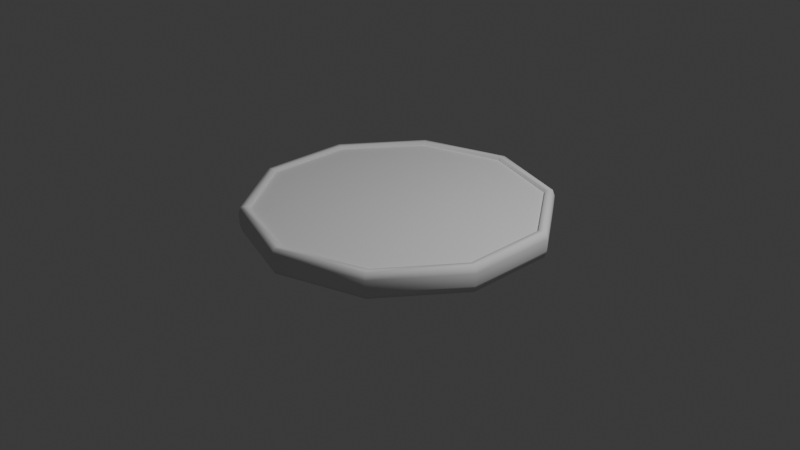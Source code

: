 # Source: gold_coin.blend  (saved by Blender 4.5.90; exported with 4.5.12 LTS)
import bpy
from mathutils import Matrix  # noqa: F401  (used for matrix-valued properties, if any)

bpy.ops.wm.read_factory_settings(use_empty=True)
scene = bpy.context.scene
scene.name = 'Scene'

# ---- collections
col_collection = bpy.data.collections.new('Collection'); scene.collection.children.link(col_collection)

# ---- world
world_world = bpy.data.worlds.new('World'); scene.world = world_world
world_world.use_nodes = True; world_world.node_tree.nodes.clear()
_N = world_world.node_tree.nodes; _L = world_world.node_tree.links
n0 = _N.new('ShaderNodeOutputWorld'); n0.name = 'World Output'; n0.location = (200, 100)
n1 = _N.new('ShaderNodeBackground'); n1.name = 'Background'; n1.location = (-200, 100)
n1.inputs[0].default_value = (0.05088, 0.05088, 0.05088, 1.0)
_L.new(n1.outputs[0], n0.inputs[0])
n0.is_active_output = True
world_world.color = (0.05088, 0.05088, 0.05088)
world_world.sun_shadow_jitter_overblur = 0.0

# ---- cameras
cam_camera = bpy.data.cameras.new('Camera')
cam_camera.clip_end = 100.0
cam_camera.ortho_scale = 7.314

# ---- lights
light_light = bpy.data.lights.new('Light', 'POINT')
light_light.energy = 1000.0
light_light.shadow_soft_size = 0.1

# ---- meshes
me_plane = bpy.data.meshes.new('Plane')
me_plane.from_pydata([(0.0, 1.5, -0.009219), (0.0, 1.5, -0.03402), (0.0, 1.579, -0.03402), (0.0, 1.579, 0.2287), (0.0, 1.5, 0.2287), (0.0, 1.5, 0.1985), (0.0, 1.6, 0.03666), (0.0, 1.603, 0.1631), (-0.8817, 1.214, -0.009219), (-0.8817, 1.214, -0.03402), (-0.928, 1.277, -0.03402), (-0.928, 1.277, 0.2287), (-0.8817, 1.214, 0.2287), (-0.8817, 1.214, 0.1985), (-0.9405, 1.294, 0.03666), (-0.942, 1.297, 0.1631), (-1.427, 0.4635, -0.009219), (-1.427, 0.4635, -0.03402), (-1.502, 0.4879, -0.03402), (-1.502, 0.4879, 0.2287), (-1.427, 0.4635, 0.2287), (-1.427, 0.4635, 0.1985), (-1.522, 0.4944, 0.03666), (-1.524, 0.4952, 0.1631), (-1.427, -0.4635, -0.009219), (-1.427, -0.4635, -0.03402), (-1.502, -0.4879, -0.03402), (-1.502, -0.4879, 0.2287), (-1.427, -0.4635, 0.2287), (-1.427, -0.4635, 0.1985), (-1.522, -0.4944, 0.03666), (-1.524, -0.4952, 0.1631), (-0.8817, -1.214, -0.009219), (-0.8817, -1.214, -0.03402), (-0.928, -1.277, -0.03402), (-0.928, -1.277, 0.2287), (-0.8817, -1.214, 0.2287), (-0.8817, -1.214, 0.1985), (-0.9405, -1.294, 0.03666), (-0.942, -1.297, 0.1631), (1.311e-07, -1.5, -0.009219), (1.311e-07, -1.5, -0.03402), (1.38e-07, -1.579, -0.03402), (1.38e-07, -1.579, 0.2287), (1.311e-07, -1.5, 0.2287), (1.311e-07, -1.5, 0.1985), (1.399e-07, -1.6, 0.03666), (1.401e-07, -1.603, 0.1631), (0.8817, -1.214, -0.009219), (0.8817, -1.214, -0.03402), (0.928, -1.277, -0.03402), (0.928, -1.277, 0.2287), (0.8817, -1.214, 0.2287), (0.8817, -1.214, 0.1985), (0.9405, -1.294, 0.03666), (0.942, -1.297, 0.1631), (1.427, -0.4635, -0.009219), (1.427, -0.4635, -0.03402), (1.502, -0.4879, -0.03402), (1.502, -0.4879, 0.2287), (1.427, -0.4635, 0.2287), (1.427, -0.4635, 0.1985), (1.522, -0.4944, 0.03666), (1.524, -0.4952, 0.1631), (1.427, 0.4635, -0.009219), (1.427, 0.4635, -0.03402), (1.502, 0.4879, -0.03402), (1.502, 0.4879, 0.2287), (1.427, 0.4635, 0.2287), (1.427, 0.4635, 0.1985), (1.522, 0.4944, 0.03666), (1.524, 0.4952, 0.1631), (0.8817, 1.214, -0.009219), (0.8817, 1.214, -0.03402), (0.928, 1.277, -0.03402), (0.928, 1.277, 0.2287), (0.8817, 1.214, 0.2287), (0.8817, 1.214, 0.1985), (0.9405, 1.294, 0.03666), (0.942, 1.297, 0.1631), (-0.8817, 1.214, 0.1985), (0.0, 1.5, 0.1985), (-1.427, 0.4635, 0.1985), (-1.427, -0.4635, 0.1985), (-0.8817, -1.214, 0.1985), (1.311e-07, -1.5, 0.1985), (0.8817, -1.214, 0.1985), (1.427, -0.4635, 0.1985), (0.8817, 1.214, 0.1985), (1.427, 0.4635, 0.1985)], [], [(72, 64, 56, 48, 40, 32, 24, 16, 8, 0), (0, 8, 9, 1), (8, 16, 17, 9), (16, 24, 25, 17), (24, 32, 33, 25), (32, 40, 41, 33), (40, 48, 49, 41), (48, 56, 57, 49), (56, 64, 65, 57), (64, 72, 73, 65), (72, 0, 1, 73), (1, 9, 10, 2), (9, 17, 18, 10), (17, 25, 26, 18), (25, 33, 34, 26), (33, 41, 42, 34), (41, 49, 50, 42), (49, 57, 58, 50), (57, 65, 66, 58), (65, 73, 74, 66), (73, 1, 2, 74), (7, 15, 11, 3), (15, 23, 19, 11), (23, 31, 27, 19), (31, 39, 35, 27), (39, 47, 43, 35), (47, 55, 51, 43), (55, 63, 59, 51), (63, 71, 67, 59), (71, 79, 75, 67), (79, 7, 3, 75), (3, 11, 12, 4), (11, 19, 20, 12), (19, 27, 28, 20), (27, 35, 36, 28), (35, 43, 44, 36), (43, 51, 52, 44), (51, 59, 60, 52), (59, 67, 68, 60), (67, 75, 76, 68), (75, 3, 4, 76), (4, 12, 13, 5), (12, 20, 21, 13), (20, 28, 29, 21), (28, 36, 37, 29), (36, 44, 45, 37), (44, 52, 53, 45), (52, 60, 61, 53), (60, 68, 69, 61), (68, 76, 77, 69), (76, 4, 5, 77), (13, 21, 82, 80), (2, 10, 14, 6), (10, 18, 22, 14), (18, 26, 30, 22), (26, 34, 38, 30), (34, 42, 46, 38), (42, 50, 54, 46), (50, 58, 62, 54), (58, 66, 70, 62), (66, 74, 78, 70), (74, 2, 6, 78), (6, 14, 15, 7), (14, 22, 23, 15), (22, 30, 31, 23), (30, 38, 39, 31), (38, 46, 47, 39), (46, 54, 55, 47), (54, 62, 63, 55), (62, 70, 71, 63), (70, 78, 79, 71), (78, 6, 7, 79), (87, 89, 88, 81, 80, 82, 83, 84, 85, 86), (37, 45, 85, 84), (69, 77, 88, 89), (21, 29, 83, 82), (45, 53, 86, 85), (5, 13, 80, 81), (29, 37, 84, 83), (53, 61, 87, 86), (77, 5, 81, 88), (61, 69, 89, 87)])
me_plane.polygons.foreach_set('use_smooth', [True] * 82)
_uv = me_plane.uv_layers.new(name='UVMap')
_uv.uv.foreach_set('vector', [0.9, 0.02903, 0.8, 0.02903, 0.7, 0.02903, 0.6, 0.02903, 0.5, 0.02903, 0.4, 0.02903, 0.3, 0.02903, 0.2, 0.02903, 0.1, 0.02903, 1.0, 0.02903, 0.0, 0.02903, 0.1, 0.02903, 0.1, -0.03402, 0.0, -0.03402, 0.1, 0.02903, 0.2, 0.02903, 0.2, -0.03402, 0.1, -0.03402, 0.2, 0.02903, 0.3, 0.02903, 0.3, -0.03402, 0.2, -0.03402, 0.3, 0.02903, 0.4, 0.02903, 0.4, -0.03402, 0.3, -0.03402, 0.4, 0.02903, 0.5, 0.02903, 0.5, -0.03402, 0.4, -0.03402, 0.5, 0.02903, 0.6, 0.02903, 0.6, -0.03402, 0.5, -0.03402, 0.6, 0.02903, 0.7, 0.02903, 0.7, -0.03402, 0.6, -0.03402, 0.7, 0.02903, 0.8, 0.02903, 0.8, -0.03402, 0.7, -0.03402, 0.8, 0.02903, 0.9, 0.02903, 0.9, -0.03402, 0.8, -0.03402, 0.9, 0.02903, 1.0, 0.02903, 1.0, -0.03402, 0.9, -0.03402, 0.0, -0.03402, 0.1, -0.03402, 0.1, -0.03402, 0.0, -0.03402, 0.1, -0.03402, 0.2, -0.03402, 0.2, -0.03402, 0.1, -0.03402, 0.2, -0.03402, 0.3, -0.03402, 0.3, -0.03402, 0.2, -0.03402, 0.3, -0.03402, 0.4, -0.03402, 0.4, -0.03402, 0.3, -0.03402, 0.4, -0.03402, 0.5, -0.03402, 0.5, -0.03402, 0.4, -0.03402, 0.5, -0.03402, 0.6, -0.03402, 0.6, -0.03402, 0.5, -0.03402, 0.6, -0.03402, 0.7, -0.03402, 0.7, -0.03402, 0.6, -0.03402, 0.7, -0.03402, 0.8, -0.03402, 0.8, -0.03402, 0.7, -0.03402, 0.8, -0.03402, 0.9, -0.03402, 0.9, -0.03402, 0.8, -0.03402, 0.9, -0.03402, 1.0, -0.03402, 1.0, -0.03402, 0.9, -0.03402, 0.0, 0.1631, 0.1, 0.1631, 0.1, 0.2287, 0.0, 0.2287, 0.1, 0.1631, 0.2, 0.1631, 0.2, 0.2287, 0.1, 0.2287, 0.2, 0.1631, 0.3, 0.1631, 0.3, 0.2287, 0.2, 0.2287, 0.3, 0.1631, 0.4, 0.1631, 0.4, 0.2287, 0.3, 0.2287, 0.4, 0.1631, 0.5, 0.1631, 0.5, 0.2287, 0.4, 0.2287, 0.5, 0.1631, 0.6, 0.1631, 0.6, 0.2287, 0.5, 0.2287, 0.6, 0.1631, 0.7, 0.1631, 0.7, 0.2287, 0.6, 0.2287, 0.7, 0.1631, 0.8, 0.1631, 0.8, 0.2287, 0.7, 0.2287, 0.8, 0.1631, 0.9, 0.1631, 0.9, 0.2287, 0.8, 0.2287, 0.9, 0.1631, 1.0, 0.1631, 1.0, 0.2287, 0.9, 0.2287, 0.0, 0.2287, 0.1, 0.2287, 0.1, 0.2287, 0.0, 0.2287, 0.1, 0.2287, 0.2, 0.2287, 0.2, 0.2287, 0.1, 0.2287, 0.2, 0.2287, 0.3, 0.2287, 0.3, 0.2287, 0.2, 0.2287, 0.3, 0.2287, 0.4, 0.2287, 0.4, 0.2287, 0.3, 0.2287, 0.4, 0.2287, 0.5, 0.2287, 0.5, 0.2287, 0.4, 0.2287, 0.5, 0.2287, 0.6, 0.2287, 0.6, 0.2287, 0.5, 0.2287, 0.6, 0.2287, 0.7, 0.2287, 0.7, 0.2287, 0.6, 0.2287, 0.7, 0.2287, 0.8, 0.2287, 0.8, 0.2287, 0.7, 0.2287, 0.8, 0.2287, 0.9, 0.2287, 0.9, 0.2287, 0.8, 0.2287, 0.9, 0.2287, 1.0, 0.2287, 1.0, 0.2287, 0.9, 0.2287, 0.0, 0.2287, 0.1, 0.2287, 0.1, 0.1562, 0.0, 0.1562, 0.1, 0.2287, 0.2, 0.2287, 0.2, 0.1562, 0.1, 0.1562, 0.2, 0.2287, 0.3, 0.2287, 0.3, 0.1562, 0.2, 0.1562, 0.3, 0.2287, 0.4, 0.2287, 0.4, 0.1562, 0.3, 0.1562, 0.4, 0.2287, 0.5, 0.2287, 0.5, 0.1562, 0.4, 0.1562, 0.5, 0.2287, 0.6, 0.2287, 0.6, 0.1562, 0.5, 0.1562, 0.6, 0.2287, 0.7, 0.2287, 0.7, 0.1562, 0.6, 0.1562, 0.7, 0.2287, 0.8, 0.2287, 0.8, 0.1562, 0.7, 0.1562, 0.8, 0.2287, 0.9, 0.2287, 0.9, 0.1562, 0.8, 0.1562, 0.9, 0.2287, 1.0, 0.2287, 1.0, 0.1562, 0.9, 0.1562, 0.1, 0.1562, 0.2, 0.1562, 0.2, 0.1562, 0.1, 0.1562, 0.0, -0.03402, 0.1, -0.03402, 0.1, 0.03666, 0.0, 0.03666, 0.1, -0.03402, 0.2, -0.03402, 0.2, 0.03666, 0.1, 0.03666, 0.2, -0.03402, 0.3, -0.03402, 0.3, 0.03666, 0.2, 0.03666, 0.3, -0.03402, 0.4, -0.03402, 0.4, 0.03666, 0.3, 0.03666, 0.4, -0.03402, 0.5, -0.03402, 0.5, 0.03666, 0.4, 0.03666, 0.5, -0.03402, 0.6, -0.03402, 0.6, 0.03666, 0.5, 0.03666, 0.6, -0.03402, 0.7, -0.03402, 0.7, 0.03666, 0.6, 0.03666, 0.7, -0.03402, 0.8, -0.03402, 0.8, 0.03666, 0.7, 0.03666, 0.8, -0.03402, 0.9, -0.03402, 0.9, 0.03666, 0.8, 0.03666, 0.9, -0.03402, 1.0, -0.03402, 1.0, 0.03666, 0.9, 0.03666, 0.0, 0.03666, 0.1, 0.03666, 0.1, 0.1631, 0.0, 0.1631, 0.1, 0.03666, 0.2, 0.03666, 0.2, 0.1631, 0.1, 0.1631, 0.2, 0.03666, 0.3, 0.03666, 0.3, 0.1631, 0.2, 0.1631, 0.3, 0.03666, 0.4, 0.03666, 0.4, 0.1631, 0.3, 0.1631, 0.4, 0.03666, 0.5, 0.03666, 0.5, 0.1631, 0.4, 0.1631, 0.5, 0.03666, 0.6, 0.03666, 0.6, 0.1631, 0.5, 0.1631, 0.6, 0.03666, 0.7, 0.03666, 0.7, 0.1631, 0.6, 0.1631, 0.7, 0.03666, 0.8, 0.03666, 0.8, 0.1631, 0.7, 0.1631, 0.8, 0.03666, 0.9, 0.03666, 0.9, 0.1631, 0.8, 0.1631, 0.9, 0.03666, 1.0, 0.03666, 1.0, 0.1631, 0.9, 0.1631, 0.7, 0.1562, 0.8, 0.1562, 0.9, 0.1562, 1.0, 0.1562, 0.1, 0.1562, 0.2, 0.1562, 0.3, 0.1562, 0.4, 0.1562, 0.5, 0.1562, 0.6, 0.1562, 0.4, 0.1562, 0.5, 0.1562, 0.5, 0.1562, 0.4, 0.1562, 0.8, 0.1562, 0.9, 0.1562, 0.9, 0.1562, 0.8, 0.1562, 0.2, 0.1562, 0.3, 0.1562, 0.3, 0.1562, 0.2, 0.1562, 0.5, 0.1562, 0.6, 0.1562, 0.6, 0.1562, 0.5, 0.1562, 0.0, 0.1562, 0.1, 0.1562, 0.1, 0.1562, 0.0, 0.1562, 0.3, 0.1562, 0.4, 0.1562, 0.4, 0.1562, 0.3, 0.1562, 0.6, 0.1562, 0.7, 0.1562, 0.7, 0.1562, 0.6, 0.1562, 0.9, 0.1562, 1.0, 0.1562, 1.0, 0.1562, 0.9, 0.1562, 0.7, 0.1562, 0.8, 0.1562, 0.8, 0.1562, 0.7, 0.1562])
me_plane.update()

# ---- objects
ob_light = bpy.data.objects.new('Light', light_light)
ob_camera = bpy.data.objects.new('Camera', cam_camera)
ob_plane = bpy.data.objects.new('Plane', me_plane)

# ---- transforms, parenting, visibility, modifiers, constraints
ob_light.location = (4.076, 1.005, 5.904)
ob_light.rotation_euler = (0.6503, 0.05522, 1.866)
ob_light.lock_rotations_4d = False
ob_light.empty_display_type = 'ARROWS'
ob_light.color = (0.0, 0.0, 0.0, 0.0)
ob_light.lineart.crease_threshold = 0.0
ob_camera.location = (7.359, -6.926, 4.958)
ob_camera.rotation_euler = (1.109, 0.0, 0.8149)
ob_camera.lock_rotations_4d = False
ob_camera.empty_display_type = 'ARROWS'
ob_camera.color = (0.0, 0.0, 0.0, 0.0)
ob_camera.display_type = 'WIRE'
ob_camera.lineart.crease_threshold = 0.0
ob_plane.location = (0.0, 0.0, 0.0)

# ---- collection membership
col_collection.objects.link(ob_light)
col_collection.objects.link(ob_camera)
col_collection.objects.link(ob_plane)

# ---- scene / render settings (as saved in the file)
scene.camera = ob_camera
scene.frame_start = 1; scene.frame_end = 250; scene.frame_set(1)
scene.render.engine = 'BLENDER_EEVEE_NEXT'
bpy.context.view_layer.update()
